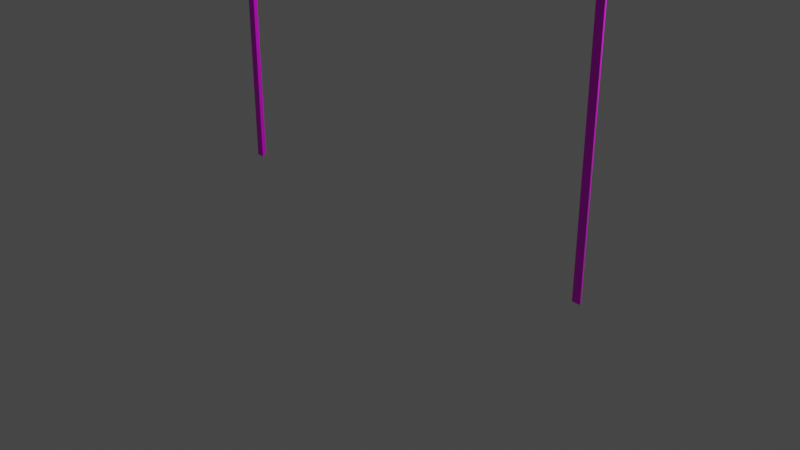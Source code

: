 # Source: chochinset.blend  (saved by Blender 3.4.6; exported with 4.5.12 LTS)
import bpy
from mathutils import Matrix  # noqa: F401  (used for matrix-valued properties, if any)

bpy.ops.wm.read_factory_settings(use_empty=True)
scene = bpy.context.scene
scene.name = 'Scene'

# ---- collections
col_collection = bpy.data.collections.new('Collection'); scene.collection.children.link(col_collection)

# ---- images (referenced by path relative to the original .blend; pixels are not part of the script)
import os
ASSET_DIR = os.environ.get("B2B_ASSET_DIR", "")  # directory of the original .blend (textures are referenced by path, not embedded)
HERE = os.path.dirname(os.path.abspath(__file__))  # packed textures are extracted next to this script under _unpacked/

def load_image(name, relpath, width, height, colorspace="sRGB"):
    """Load a texture the original file referenced (path relative to the .blend, or extracted next to this script)."""
    p = next((c for c in (os.path.join(HERE, relpath), os.path.join(ASSET_DIR, relpath)) if relpath and os.path.exists(c)), "")
    if p:
        img = bpy.data.images.load(p, check_existing=True)
        img.name = name
    else:  # same state as the original file: an image datablock whose file is absent (Cycles renders it pink)
        img = bpy.data.images.new(name, width, height)
        img.source = "FILE"
        img.filepath = "//" + (relpath or name)
    img.colorspace_settings.name = colorspace
    return img
img_color_palette_png = load_image('color_palette.png', 'spatial-unity-starter-template-main/Assets/Space_hari/prehub/color_palette.png', 1024, 1024, 'sRGB')

# ---- materials (node trees are filled in below, after node groups)
mat_x = bpy.data.materials.new('マテリアル')
mat_x.use_transparent_shadow = False

# ---- material node trees
mat_x.use_nodes = True; mat_x.node_tree.nodes.clear()
_N = mat_x.node_tree.nodes; _L = mat_x.node_tree.links
n0 = _N.new('ShaderNodeBsdfPrincipled'); n0.name = 'プリンシプルBSDF'; n0.location = (10, 300)
n0.distribution = 'GGX'
n0.subsurface_method = 'RANDOM_WALK_SKIN'
n0.inputs[3].default_value = 1.45
n0.inputs[27].default_value = (0.0, 0.0, 0.0, 1.0)
n0.inputs[28].default_value = 1.0
n1 = _N.new('ShaderNodeOutputMaterial'); n1.name = 'マテリアル出力'; n1.location = (300, 300)
n2 = _N.new('ShaderNodeTexImage'); n2.name = '画像テクスチャ'; n2.location = (-280, 280)
n2.image = img_color_palette_png
_L.new(n0.outputs[0], n1.inputs[0])
_L.new(n2.outputs[0], n0.inputs[0])
n1.is_active_output = True

# ---- world
world_world = bpy.data.worlds.new('World'); scene.world = world_world
world_world.use_nodes = True; world_world.node_tree.nodes.clear()
_N = world_world.node_tree.nodes; _L = world_world.node_tree.links
n0 = _N.new('ShaderNodeOutputWorld'); n0.name = 'World Output'; n0.location = (300, 300)
n1 = _N.new('ShaderNodeBackground'); n1.name = 'Background'; n1.location = (10, 300)
n1.inputs[0].default_value = (0.05088, 0.05088, 0.05088, 1.0)
_L.new(n1.outputs[0], n0.inputs[0])
n0.is_active_output = True
world_world.color = (0.05088, 0.05088, 0.05088)
world_world.use_sun_shadow = False
world_world.sun_shadow_jitter_overblur = 0.0

# ---- cameras
cam_camera = bpy.data.cameras.new('Camera')
cam_camera.clip_end = 100.0
cam_camera.ortho_scale = 7.314

# ---- lights
light_light = bpy.data.lights.new('Light', 'POINT')
light_light.transmission_factor = 0.0
light_light.energy = 1000.0
light_light.shadow_soft_size = 0.1
light_light.shadow_maximum_resolution = 0.006
light_light.use_absolute_resolution = True

# ---- meshes
me_005 = bpy.data.meshes.new('円柱.005')
me_005.from_pydata([(44.33, 1.0, -1.0), (44.33, 1.0, 1.0), (45.2, -0.5, -1.0), (45.2, -0.5, 1.0), (43.46, -0.5, -1.0), (43.46, -0.5, 1.0), (-0.7629, -0.8553, 0.6636), (43.86, -0.8553, 0.9644), (-0.7629, 0.8553, 0.6636), (43.86, 0.8553, 0.9644), (-0.5495, 3.815e-06, 0.6491), (44.08, 3.815e-06, 0.9498), (7.758, -0.8553, 0.6834), (19.79, -0.8553, 0.7331), (31.83, -0.8553, 0.8308), (31.83, 0.8553, 0.8308), (19.79, 0.8553, 0.7331), (7.758, 0.8553, 0.6834), (32.04, 3.815e-06, 0.8162), (20.01, 3.815e-06, 0.7185), (7.972, 3.815e-06, 0.6688)], [], [(0, 1, 3, 2), (2, 3, 5, 4), (3, 1, 5), (4, 5, 1, 0), (0, 2, 4), (18, 15, 9, 11), (14, 18, 11, 7), (6, 10, 20, 12), (12, 20, 19, 13), (13, 19, 18, 14), (10, 8, 17, 20), (20, 17, 16, 19), (19, 16, 15, 18)])
_uv = me_005.uv_layers.new(name='UVマップ')
_uv.uv.foreach_set('vector', [0.2184, 0.3698, 0.2184, 0.3841, 0.2089, 0.3841, 0.2089, 0.3698, 0.2089, 0.3698, 0.2089, 0.3841, 0.1993, 0.3841, 0.1993, 0.3698, 0.2029, 0.3592, 0.197, 0.3695, 0.191, 0.3592, 0.1993, 0.3698, 0.1993, 0.3841, 0.1898, 0.3841, 0.1898, 0.3698, 0.2113, 0.3695, 0.2172, 0.3592, 0.2053, 0.3592, 0.2085, 0.9759, 0.2085, 0.9867, 0.2139, 0.9867, 0.2139, 0.9759, 0.2085, 0.9651, 0.2085, 0.9759, 0.2139, 0.9759, 0.2139, 0.9651, 0.1924, 0.9651, 0.1924, 0.9759, 0.1978, 0.9759, 0.1978, 0.9651, 0.1978, 0.9651, 0.1978, 0.9759, 0.2031, 0.9759, 0.2031, 0.9651, 0.2031, 0.9651, 0.2031, 0.9759, 0.2085, 0.9759, 0.2085, 0.9651, 0.1924, 0.9759, 0.1924, 0.9867, 0.1978, 0.9867, 0.1978, 0.9759, 0.1978, 0.9759, 0.1978, 0.9867, 0.2031, 0.9867, 0.2031, 0.9759, 0.2031, 0.9759, 0.2031, 0.9867, 0.2085, 0.9867, 0.2085, 0.9759])
me_005.materials.append(mat_x)
me_005.update()

# ---- objects
ob_light = bpy.data.objects.new('Light', light_light)
ob_camera = bpy.data.objects.new('Camera', cam_camera)
ob_001 = bpy.data.objects.new('円柱.001', me_005)

# ---- transforms, parenting, visibility, modifiers, constraints
ob_light.location = (4.076, 1.005, 5.904)
ob_light.rotation_euler = (0.6503, 0.05522, 1.866)
ob_light.lock_rotations_4d = False
ob_light.empty_display_type = 'ARROWS'
ob_light.color = (0.0, 0.0, 0.0, 0.0)
ob_light.lineart.crease_threshold = 0.0
ob_camera.location = (7.359, -6.926, 4.958)
ob_camera.rotation_euler = (1.109, 0.0, 0.8149)
ob_camera.lock_rotations_4d = False
ob_camera.empty_display_type = 'ARROWS'
ob_camera.color = (0.0, 0.0, 0.0, 0.0)
ob_camera.display_type = 'WIRE'
ob_camera.lineart.crease_threshold = 0.0
ob_001.location = (0.0, 0.0, 2.0)
ob_001.scale = (0.05164, 0.05164, 2.0)
_m = ob_001.modifiers.new('ミラー', 'MIRROR')

# ---- collection membership
col_collection.objects.link(ob_light)
col_collection.objects.link(ob_camera)
col_collection.objects.link(ob_001)

# ---- scene / render settings (as saved in the file)
scene.camera = ob_camera
scene.frame_start = 1; scene.frame_end = 250; scene.frame_set(1)
scene.render.engine = 'BLENDER_EEVEE_NEXT'
scene.cycles.sampling_pattern = 'TABULATED_SOBOL'
scene.cycles.use_light_tree = False
scene.view_settings.view_transform = 'Filmic'
bpy.context.view_layer.update()
